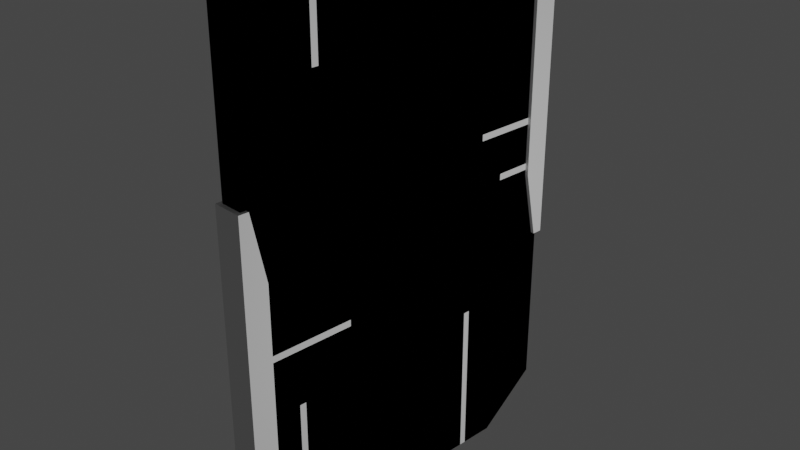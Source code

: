 # Source: Packages.blend  (saved by Blender 2.82.7; exported with 4.5.12 LTS)
import bpy
from mathutils import Matrix  # noqa: F401  (used for matrix-valued properties, if any)

bpy.ops.wm.read_factory_settings(use_empty=True)
scene = bpy.context.scene
scene.name = 'Scene'

# ---- collections
col_collection = bpy.data.collections.new('Collection'); scene.collection.children.link(col_collection)

# ---- materials (node trees are filled in below, after node groups)
mat_material = bpy.data.materials.new('Material')
mat_material.alpha_threshold = 0.0
mat_material.use_transparent_shadow = False
mat_material.line_color = (0.0, 0.0, 0.0, 1.0)

# ---- material node trees
mat_material.use_nodes = True; mat_material.node_tree.nodes.clear()
_N = mat_material.node_tree.nodes; _L = mat_material.node_tree.links
n0 = _N.new('ShaderNodeOutputMaterial'); n0.name = 'Material Output'; n0.location = (300, 300)
n1 = _N.new('ShaderNodeBsdfPrincipled'); n1.name = 'Principled BSDF'; n1.location = (10, 300)
n1.distribution = 'GGX'
n1.subsurface_method = 'BURLEY'
n1.inputs[2].default_value = 0.4
n1.inputs[3].default_value = 1.45
n1.inputs[27].default_value = (0.0, 0.0, 0.0, 1.0)
n1.inputs[28].default_value = 1.0
_L.new(n1.outputs[0], n0.inputs[0])
n0.is_active_output = True

# ---- world
world_world = bpy.data.worlds.new('World'); scene.world = world_world
world_world.use_nodes = True; world_world.node_tree.nodes.clear()
_N = world_world.node_tree.nodes; _L = world_world.node_tree.links
n0 = _N.new('ShaderNodeOutputWorld'); n0.name = 'World Output'; n0.location = (300, 300)
n1 = _N.new('ShaderNodeBackground'); n1.name = 'Background'; n1.location = (10, 300)
n1.inputs[0].default_value = (0.05088, 0.05088, 0.05088, 1.0)
_L.new(n1.outputs[0], n0.inputs[0])
n0.is_active_output = True
world_world.color = (0.05088, 0.05088, 0.05088)
world_world.use_sun_shadow = False
world_world.sun_shadow_jitter_overblur = 0.0

# ---- cameras
cam_camera = bpy.data.cameras.new('Camera')
cam_camera.clip_end = 100.0
cam_camera.ortho_scale = 7.314

# ---- lights
light_light = bpy.data.lights.new('Light', 'POINT')
light_light.transmission_factor = 0.0
light_light.energy = 1000.0
light_light.shadow_soft_size = 0.1
light_light.shadow_maximum_resolution = 0.006
light_light.use_absolute_resolution = True

# ---- meshes
me_cube = bpy.data.meshes.new('Cube')
me_cube.from_pydata([(0.09676, -0.9908, -2.467), (0.09676, -1.066, -2.467), (0.09676, 1.071, 0.5816), (0.09676, 1.071, 0.6565), (0.09676, 1.37, 0.0466), (0.09676, 1.37, 0.1215), (0.09676, -0.7851, -0.882), (0.09676, -0.7851, -0.8072), (0.09676, -1.463, -1.509), (0.09676, -1.388, -1.509), (0.09676, -0.5112, 2.448), (0.09676, -0.4363, 2.448), (0.09676, -1.162, 1.893), (0.09676, -1.087, 1.893), (0.09676, 0.8655, -1.415), (0.09676, 0.9403, -1.415), (0.1315, 1.81, 3.126), (0.1315, 2.01, -2.685), (0.1315, -2.01, 2.685), (0.1315, -1.915, -3.11), (-0.1315, 1.81, 3.126), (-0.1315, 2.01, -2.685), (-0.1315, -2.01, 2.685), (-0.1315, -1.915, -3.11), (-0.1315, 1.326, -3.216), (-0.1315, -1.326, -3.216), (0.1315, 1.326, 3.216), (0.1315, -1.326, 3.216), (-0.1315, -1.326, 3.216), (-0.1315, 1.326, 3.216), (0.1315, -1.326, -3.216), (0.1315, 1.326, -3.216), (0.1315, 2.01, 2.685), (-0.1315, -2.01, -2.685), (0.1315, -2.01, -2.685), (-0.1315, 2.01, 2.685), (0.1315, 1.326, 2.685), (0.1315, 1.326, -2.685), (0.1315, -1.326, 2.685), (0.1315, -1.326, -2.685), (-0.1315, -1.326, 2.685), (-0.1315, -1.326, -2.685), (-0.1315, 1.326, 2.685), (-0.1315, 1.326, -2.685), (0.1315, 0.9403, -2.685), (0.1315, 0.9403, -3.216), (0.09676, 0.9403, -3.216), (0.1315, 0.9403, -1.415), (0.1315, 0.8655, -1.415), (0.09676, 0.8655, -3.216), (0.1315, 0.8655, -2.685), (0.1315, 0.8655, -3.216), (0.09676, -1.087, 3.216), (0.1315, -1.087, 3.216), (0.1315, -1.087, 2.685), (0.1315, -1.087, 1.893), (0.09676, -1.162, 3.216), (0.1315, -1.162, 3.216), (0.1315, -1.162, 2.685), (0.1315, -1.162, 1.893), (0.1315, -0.4363, 2.685), (0.1315, -0.4363, 3.216), (0.09676, -0.4363, 3.216), (0.1315, -0.4363, 2.448), (0.09676, -0.5112, 3.216), (0.1315, -0.5112, 3.216), (0.1315, -0.5112, 2.685), (0.1315, -0.5112, 2.448), (0.1315, -1.388, -2.685), (0.1315, -1.388, -3.216), (0.09676, -1.388, -3.216), (0.1315, -1.388, -1.509), (0.1315, -1.463, -1.509), (0.09676, -1.463, -3.216), (0.1315, -1.463, -2.685), (0.1315, -1.463, -3.216), (0.1315, -2.01, -0.8072), (0.1315, -1.326, -0.8072), (0.09676, -2.01, -0.8072), (0.1315, -0.7851, -0.8072), (0.1315, -0.7851, -0.882), (0.09676, -2.01, -0.882), (0.1315, -2.01, -0.882), (0.1315, -1.326, -0.882), (0.1315, 2.01, 0.1215), (0.09676, 2.01, 0.1215), (0.1315, 1.37, 0.1215), (0.09676, 2.01, 0.0466), (0.1315, 2.01, 0.0466), (0.1315, 1.37, 0.0466), (0.09676, 2.01, 0.6565), (0.1315, 2.01, 0.6565), (0.1315, 1.326, 0.6565), (0.1315, 1.071, 0.6565), (0.09676, 2.01, 0.5816), (0.1315, 2.01, 0.5816), (0.1315, 1.326, 0.5816), (0.1315, 1.071, 0.5816), (0.1315, -1.066, -2.685), (0.1315, -1.066, -2.467), (0.1315, -1.066, -3.216), (0.09676, -1.066, -3.216), (0.1315, -0.9908, -2.467), (0.09676, -0.9908, -3.216), (0.1315, -0.9908, -3.216), (0.1315, -0.9908, -2.685)], [], [(1, 99, 98, 100, 101), (1, 0, 102, 99), (7, 79, 77, 76, 78), (7, 6, 80, 79), (11, 63, 60, 61, 62), (11, 10, 67, 63), (13, 55, 54, 53, 52), (13, 12, 59, 55), (27, 28, 22, 18), (42, 29, 20, 35), (25, 30, 69, 70, 73, 75, 19, 23), (38, 27, 18), (35, 20, 16, 32), (32, 16, 26, 36), (36, 26, 61, 60), (21, 17, 31, 24), (24, 31, 45, 46, 49, 51, 104, 103, 101, 100, 30, 25), (22, 28, 40), (40, 28, 29, 42), (16, 20, 29, 26), (26, 29, 28, 27, 57, 56, 52, 53, 65, 64, 62, 61), (25, 41, 43, 24), (41, 40, 42, 43), (23, 33, 41, 25), (33, 22, 40, 41), (31, 37, 44, 45), (37, 96, 97, 93, 92, 36, 60, 63, 67, 66, 54, 55, 59, 58, 38, 77, 79, 80, 83, 39, 98, 99, 102, 105, 50, 48, 47, 44), (17, 37, 31), (17, 88, 89, 86, 84, 95, 96, 37), (21, 35, 32, 91, 90, 94, 95, 84, 85, 87, 88, 17), (30, 39, 68, 69), (39, 83, 82, 34, 74, 72, 71, 68), (24, 43, 21), (43, 42, 35, 21), (19, 34, 33, 23), (34, 82, 81, 78, 76, 18, 22, 33), (47, 15, 46, 45, 44), (49, 14, 48, 50, 51), (48, 14, 15, 47), (51, 50, 105, 104), (58, 57, 27, 38), (59, 12, 56, 57, 58), (66, 65, 53, 54), (67, 10, 64, 65, 66), (71, 9, 70, 69, 68), (75, 74, 34, 19), (73, 8, 72, 74, 75), (72, 8, 9, 71), (76, 77, 38, 18), (80, 6, 81, 82, 83), (86, 5, 85, 84), (89, 4, 5, 86), (87, 4, 89, 88), (92, 91, 32, 36), (93, 3, 90, 91, 92), (97, 2, 3, 93), (94, 2, 97, 96, 95), (100, 98, 39, 30), (102, 0, 103, 104, 105)])
_uv = me_cube.uv_layers.new(name='UVMap')
_uv.uv.foreach_set('vector', [0.375, 0.25, 0.375, 0.2815, 0.4022, 0.2815, 0.4687, 0.2815, 0.4687, 0.25, 0.125, 0.5, 0.125, 0.75, 0.1565, 0.75, 0.1565, 0.5, 0.375, 0.25, 0.375, 0.2815, 0.4426, 0.2815, 0.5281, 0.2815, 0.5281, 0.25, 0.125, 0.5, 0.125, 0.75, 0.1565, 0.75, 0.1565, 0.5, 0.375, 0.25, 0.375, 0.2815, 0.4046, 0.2815, 0.471, 0.2815, 0.471, 0.25, 0.125, 0.5, 0.125, 0.75, 0.1565, 0.75, 0.1565, 0.5, 0.375, 0.25, 0.375, 0.2815, 0.4739, 0.2815, 0.5403, 0.2815, 0.5403, 0.25, 0.125, 0.5, 0.125, 0.75, 0.1565, 0.75, 0.1565, 0.5, 0.625, 0.6667, 0.875, 0.6667, 0.875, 0.75, 0.625, 0.75, 0.5417, 0.1667, 0.625, 0.1667, 0.625, 0.25, 0.5417, 0.25, 0.125, 0.6667, 0.375, 0.6667, 0.375, 0.6743, 0.3419, 0.6743, 0.3419, 0.6834, 0.375, 0.6834, 0.375, 0.75, 0.125, 0.75, 0.5417, 0.6667, 0.625, 0.6667, 0.5417, 0.75, 0.5417, 0.25, 0.625, 0.25, 0.625, 0.5, 0.5417, 0.5, 0.5417, 0.5, 0.625, 0.5, 0.625, 0.5833, 0.5417, 0.5833, 0.5417, 0.5833, 0.625, 0.5833, 0.625, 0.6387, 0.5417, 0.6387, 0.125, 0.5, 0.375, 0.5, 0.375, 0.5833, 0.125, 0.5833, 0.125, 0.5833, 0.375, 0.5833, 0.375, 0.5954, 0.3419, 0.5954, 0.3419, 0.5978, 0.375, 0.5978, 0.375, 0.6561, 0.3419, 0.6561, 0.3419, 0.6585, 0.375, 0.6585, 0.375, 0.6667, 0.125, 0.6667, 0.625, 0.0, 0.625, 0.08333, 0.5417, 0.08333, 0.5417, 0.08333, 0.625, 0.08333, 0.625, 0.1667, 0.5417, 0.1667, 0.625, 0.5, 0.875, 0.5, 0.875, 0.5833, 0.625, 0.5833, 0.625, 0.5833, 0.875, 0.5833, 0.875, 0.6667, 0.625, 0.6667, 0.625, 0.6615, 0.6581, 0.6615, 0.6581, 0.6592, 0.625, 0.6592, 0.625, 0.6411, 0.6581, 0.6411, 0.6581, 0.6387, 0.625, 0.6387, 0.375, 0.08333, 0.4583, 0.08333, 0.4583, 0.1667, 0.375, 0.1667, 0.4583, 0.08333, 0.5417, 0.08333, 0.5417, 0.1667, 0.4583, 0.1667, 0.375, 0.0, 0.4583, 0.0, 0.4583, 0.08333, 0.375, 0.08333, 0.4583, 0.0, 0.5417, 0.0, 0.5417, 0.08333, 0.4583, 0.08333, 0.375, 0.5833, 0.4583, 0.5833, 0.4583, 0.5954, 0.375, 0.5954, 0.4583, 0.5833, 0.509, 0.5833, 0.509, 0.5913, 0.5102, 0.5913, 0.5102, 0.5833, 0.5417, 0.5833, 0.5417, 0.6387, 0.538, 0.6387, 0.538, 0.6411, 0.5417, 0.6411, 0.5417, 0.6592, 0.5294, 0.6592, 0.5294, 0.6615, 0.5417, 0.6615, 0.5417, 0.6667, 0.4875, 0.6667, 0.4875, 0.6497, 0.4863, 0.6497, 0.4863, 0.6667, 0.4583, 0.6667, 0.4583, 0.6585, 0.4617, 0.6585, 0.4617, 0.6561, 0.4583, 0.6561, 0.4583, 0.5978, 0.478, 0.5978, 0.478, 0.5954, 0.4583, 0.5954, 0.4583, 0.5, 0.4583, 0.5833, 0.375, 0.5833, 0.4583, 0.5, 0.5007, 0.5, 0.5007, 0.5779, 0.5019, 0.5779, 0.5019, 0.5, 0.509, 0.5, 0.509, 0.5833, 0.4583, 0.5833, 0.4583, 0.25, 0.5417, 0.25, 0.5417, 0.5, 0.5102, 0.5, 0.5102, 0.4669, 0.509, 0.4669, 0.509, 0.5, 0.5019, 0.5, 0.5019, 0.4669, 0.5007, 0.4669, 0.5007, 0.5, 0.4583, 0.5, 0.375, 0.6667, 0.4583, 0.6667, 0.4583, 0.6743, 0.375, 0.6743, 0.4583, 0.6667, 0.4863, 0.6667, 0.4863, 0.75, 0.4583, 0.75, 0.4583, 0.6834, 0.4766, 0.6834, 0.4766, 0.6743, 0.4583, 0.6743, 0.375, 0.1667, 0.4583, 0.1667, 0.375, 0.25, 0.4583, 0.1667, 0.5417, 0.1667, 0.5417, 0.25, 0.4583, 0.25, 0.375, 0.75, 0.4583, 0.75, 0.4583, 1.0, 0.375, 1.0, 0.4583, 0.75, 0.4863, 0.75, 0.4863, 0.7831, 0.4875, 0.7831, 0.4875, 0.75, 0.5417, 0.75, 0.5417, 1.0, 0.4583, 1.0, 0.625, 0.2815, 0.625, 0.25, 0.3999, 0.25, 0.3999, 0.2815, 0.4663, 0.2815, 0.3999, 1.0, 0.625, 1.0, 0.625, 0.9685, 0.4663, 0.9685, 0.3999, 0.9685, 0.8435, 0.75, 0.875, 0.75, 0.875, 0.5, 0.8435, 0.5, 0.375, 0.5978, 0.4583, 0.5978, 0.4583, 0.6561, 0.375, 0.6561, 0.5417, 0.6615, 0.625, 0.6615, 0.625, 0.6667, 0.5417, 0.6667, 0.375, 0.9685, 0.375, 1.0, 0.5403, 1.0, 0.5403, 0.9685, 0.4739, 0.9685, 0.5417, 0.6411, 0.625, 0.6411, 0.625, 0.6592, 0.5417, 0.6592, 0.375, 0.9685, 0.375, 1.0, 0.471, 1.0, 0.471, 0.9685, 0.4046, 0.9685, 0.625, 0.2815, 0.625, 0.25, 0.4116, 0.25, 0.4116, 0.2815, 0.478, 0.2815, 0.375, 0.6834, 0.4583, 0.6834, 0.4583, 0.75, 0.375, 0.75, 0.4116, 1.0, 0.625, 1.0, 0.625, 0.9685, 0.478, 0.9685, 0.4116, 0.9685, 0.8435, 0.75, 0.875, 0.75, 0.875, 0.5, 0.8435, 0.5, 0.4875, 0.75, 0.4875, 0.6667, 0.5417, 0.6667, 0.5417, 0.75, 0.375, 0.9685, 0.375, 1.0, 0.5281, 1.0, 0.5281, 0.9685, 0.4426, 0.9685, 0.625, 0.2815, 0.625, 0.25, 0.545, 0.25, 0.545, 0.2815, 0.8435, 0.75, 0.875, 0.75, 0.875, 0.5, 0.8435, 0.5, 0.545, 1.0, 0.625, 1.0, 0.625, 0.9685, 0.545, 0.9685, 0.5102, 0.5833, 0.5102, 0.5, 0.5417, 0.5, 0.5417, 0.5833, 0.625, 0.2815, 0.625, 0.25, 0.5076, 0.25, 0.5076, 0.2815, 0.5931, 0.2815, 0.8435, 0.75, 0.875, 0.75, 0.875, 0.5, 0.8435, 0.5, 0.5076, 1.0, 0.625, 1.0, 0.625, 0.9685, 0.5931, 0.9685, 0.5076, 0.9685, 0.375, 0.6585, 0.4583, 0.6585, 0.4583, 0.6667, 0.375, 0.6667, 0.375, 0.9685, 0.375, 1.0, 0.4687, 1.0, 0.4687, 0.9685, 0.4022, 0.9685])
me_cube.materials.append(mat_material)
me_cube.use_remesh_preserve_volume = False
me_cube.use_remesh_preserve_attributes = False
me_cube.use_mirror_vertex_groups = False
me_cube.update()
me_cube_001 = bpy.data.meshes.new('Cube.001')
me_cube_001.from_pydata([(-0.1712, -0.002209, 3.093), (-0.1712, -0.5042, 3.313), (-0.1712, 2.059, 3.082), (0.1712, -0.002209, 3.093), (0.1712, -0.5042, 3.313), (0.1712, 2.059, 3.082), (-0.1712, 1.786, 3.093), (-0.1712, 1.786, 3.313), (0.1712, 1.786, 3.093), (0.1712, 1.786, 3.313), (-0.1712, 2.059, -0.7806), (0.1712, 2.059, -0.7806), (-0.1712, 1.786, -0.006761), (0.1712, 1.786, -0.006761), (0.1712, 1.946, 3.088), (-0.1712, 1.946, 3.088), (0.1712, 1.946, -0.7806), (-0.1712, 1.946, -0.7806), (-0.1712, -0.5042, 3.203), (0.1712, -0.5042, 3.203), (0.1712, 1.786, 3.203), (-0.1712, 1.786, 3.203)], [], [(20, 9, 4, 19), (19, 4, 1, 18), (6, 8, 3, 0), (9, 7, 1, 4), (8, 6, 12, 13), (18, 1, 7, 21), (17, 16, 13, 12), (2, 5, 11, 10), (14, 8, 13, 16), (15, 2, 10, 17), (6, 15, 17, 12), (5, 14, 16, 11), (10, 11, 16, 17), (8, 14, 20), (5, 2, 7, 9), (0, 18, 21, 6), (14, 5, 9, 20), (3, 19, 18, 0), (8, 20, 19, 3), (15, 21, 7, 2), (6, 21, 15)])
_uv = me_cube_001.uv_layers.new(name='UVMap')
_uv.uv.foreach_set('vector', [0.5, 0.5528, 0.625, 0.5528, 0.625, 0.75, 0.5, 0.75, 0.5, 0.75, 0.625, 0.75, 0.625, 1.0, 0.5, 1.0, 0.125, 0.5528, 0.375, 0.5528, 0.375, 0.75, 0.125, 0.75, 0.625, 0.5528, 0.875, 0.5528, 0.875, 0.75, 0.625, 0.75, 0.375, 0.5528, 0.125, 0.5528, 0.125, 0.5528, 0.375, 0.5528, 0.5, 0.0, 0.625, 0.0, 0.625, 0.1972, 0.5, 0.1972, 0.125, 0.5264, 0.375, 0.5264, 0.375, 0.5528, 0.125, 0.5528, 0.375, 0.25, 0.375, 0.5, 0.375, 0.5, 0.375, 0.25, 0.375, 0.5264, 0.375, 0.5528, 0.375, 0.5528, 0.375, 0.5264, 0.375, 0.2236, 0.375, 0.25, 0.375, 0.25, 0.375, 0.2236, 0.375, 0.1972, 0.375, 0.2236, 0.375, 0.2236, 0.375, 0.1972, 0.375, 0.5, 0.375, 0.5264, 0.375, 0.5264, 0.375, 0.5, 0.125, 0.5, 0.375, 0.5, 0.375, 0.5264, 0.125, 0.5264, 0.375, 0.5528, 0.375, 0.5264, 0.5, 0.5528, 0.375, 0.5, 0.375, 0.25, 0.875, 0.5528, 0.625, 0.5528, 0.375, 0.0, 0.5, 0.0, 0.5, 0.1972, 0.375, 0.1972, 0.375, 0.5264, 0.375, 0.5, 0.625, 0.5528, 0.5, 0.5528, 0.375, 0.75, 0.5, 0.75, 0.5, 1.0, 0.375, 1.0, 0.375, 0.5528, 0.5, 0.5528, 0.5, 0.75, 0.375, 0.75, 0.375, 0.2236, 0.5, 0.1972, 0.625, 0.1972, 0.375, 0.25, 0.375, 0.1972, 0.5, 0.1972, 0.375, 0.2236])
me_cube_001.use_remesh_fix_poles = True
me_cube_001.use_remesh_preserve_attributes = False
me_cube_001.use_mirror_vertex_groups = False
me_cube_001.update()
me_cube_003 = bpy.data.meshes.new('Cube.003')
me_cube_003.from_pydata([(-0.1712, -0.002209, 3.093), (-0.1712, -0.5042, 3.313), (-0.1712, 2.059, 3.082), (0.1712, -0.002209, 3.093), (0.1712, -0.5042, 3.313), (0.1712, 2.059, 3.082), (-0.1712, 1.786, 3.093), (-0.1712, 1.786, 3.313), (0.1712, 1.786, 3.093), (0.1712, 1.786, 3.313), (-0.1712, 2.059, -0.7806), (0.1712, 2.059, -0.7806), (-0.1712, 1.786, -0.006761), (0.1712, 1.786, -0.006761), (0.1712, 1.946, 3.088), (-0.1712, 1.946, 3.088), (0.1712, 1.946, -0.7806), (-0.1712, 1.946, -0.7806), (-0.1712, -0.5042, 3.203), (0.1712, -0.5042, 3.203), (0.1712, 1.786, 3.203), (-0.1712, 1.786, 3.203)], [], [(20, 9, 4, 19), (19, 4, 1, 18), (6, 8, 3, 0), (9, 7, 1, 4), (8, 6, 12, 13), (18, 1, 7, 21), (17, 16, 13, 12), (2, 5, 11, 10), (14, 8, 13, 16), (15, 2, 10, 17), (6, 15, 17, 12), (5, 14, 16, 11), (10, 11, 16, 17), (8, 14, 20), (5, 2, 7, 9), (0, 18, 21, 6), (14, 5, 9, 20), (3, 19, 18, 0), (8, 20, 19, 3), (6, 21, 15), (15, 21, 7, 2)])
_uv = me_cube_003.uv_layers.new(name='UVMap')
_uv.uv.foreach_set('vector', [0.5, 0.5528, 0.625, 0.5528, 0.625, 0.75, 0.5, 0.75, 0.5, 0.75, 0.625, 0.75, 0.625, 1.0, 0.5, 1.0, 0.125, 0.5528, 0.375, 0.5528, 0.375, 0.75, 0.125, 0.75, 0.625, 0.5528, 0.875, 0.5528, 0.875, 0.75, 0.625, 0.75, 0.375, 0.5528, 0.125, 0.5528, 0.125, 0.5528, 0.375, 0.5528, 0.5, 0.0, 0.625, 0.0, 0.625, 0.1972, 0.5, 0.1972, 0.125, 0.5264, 0.375, 0.5264, 0.375, 0.5528, 0.125, 0.5528, 0.375, 0.25, 0.375, 0.5, 0.375, 0.5, 0.375, 0.25, 0.375, 0.5264, 0.375, 0.5528, 0.375, 0.5528, 0.375, 0.5264, 0.375, 0.2236, 0.375, 0.25, 0.375, 0.25, 0.375, 0.2236, 0.375, 0.1972, 0.375, 0.2236, 0.375, 0.2236, 0.375, 0.1972, 0.375, 0.5, 0.375, 0.5264, 0.375, 0.5264, 0.375, 0.5, 0.125, 0.5, 0.375, 0.5, 0.375, 0.5264, 0.125, 0.5264, 0.375, 0.5528, 0.375, 0.5264, 0.5, 0.5528, 0.375, 0.5, 0.375, 0.25, 0.875, 0.5528, 0.625, 0.5528, 0.375, 0.0, 0.5, 0.0, 0.5, 0.1972, 0.375, 0.1972, 0.375, 0.5264, 0.375, 0.5, 0.625, 0.5528, 0.5, 0.5528, 0.375, 0.75, 0.5, 0.75, 0.5, 1.0, 0.375, 1.0, 0.375, 0.5528, 0.5, 0.5528, 0.5, 0.75, 0.375, 0.75, 0.375, 0.1972, 0.5, 0.1972, 0.375, 0.2236, 0.375, 0.2236, 0.5, 0.1972, 0.625, 0.1972, 0.375, 0.25])
me_cube_003.use_remesh_fix_poles = True
me_cube_003.use_remesh_preserve_attributes = False
me_cube_003.use_mirror_vertex_groups = False
me_cube_003.update()
me_cube_006 = bpy.data.meshes.new('Cube.006')
me_cube_006.from_pydata([(0.1315, 1.81, 3.126), (0.1315, 2.01, -2.685), (0.1315, -2.01, 2.685), (0.1315, -2.01, -3.216), (-0.1315, 1.81, 3.126), (-0.1315, 2.01, -2.685), (-0.1315, -2.01, 2.685), (-0.1315, -2.01, -3.216), (-0.1315, 1.326, -3.216), (-0.1315, -1.326, -3.216), (0.1315, 1.326, 3.216), (0.1315, -1.326, 3.216), (-0.1315, -1.326, 3.216), (-0.1315, 1.326, 3.216), (0.1315, -1.326, -3.216), (0.1315, 1.326, -3.216), (0.1315, 2.01, 2.685), (-0.1315, -2.01, -2.685), (0.1315, -2.01, -2.685), (-0.1315, 2.01, 2.685), (0.1315, 1.326, 2.685), (0.1315, 1.326, -2.685), (0.1315, -1.326, 2.685), (0.1315, -1.326, -2.685), (-0.1315, -1.326, 2.685), (-0.1315, -1.326, -2.685), (-0.1315, 1.326, 2.685), (-0.1315, 1.326, -2.685)], [], [(11, 12, 6, 2), (26, 13, 4, 19), (9, 14, 3, 7), (22, 11, 2), (19, 4, 0, 16), (16, 0, 10, 20), (20, 10, 11, 22), (5, 1, 15, 8), (8, 15, 14, 9), (6, 12, 24), (24, 12, 13, 26), (0, 4, 13, 10), (10, 13, 12, 11), (9, 25, 27, 8), (25, 24, 26, 27), (7, 17, 25, 9), (17, 6, 24, 25), (15, 21, 23, 14), (21, 20, 22, 23), (1, 21, 15), (1, 16, 20, 21), (5, 19, 16, 1), (14, 23, 18, 3), (23, 22, 2, 18), (8, 27, 5), (27, 26, 19, 5), (3, 18, 17, 7), (18, 2, 6, 17)])
_uv = me_cube_006.uv_layers.new(name='UVMap')
_uv.uv.foreach_set('vector', [0.625, 0.6667, 0.875, 0.6667, 0.875, 0.75, 0.625, 0.75, 0.5417, 0.1667, 0.625, 0.1667, 0.625, 0.25, 0.5417, 0.25, 0.125, 0.6667, 0.375, 0.6667, 0.375, 0.75, 0.125, 0.75, 0.5417, 0.6667, 0.625, 0.6667, 0.5417, 0.75, 0.5417, 0.25, 0.625, 0.25, 0.625, 0.5, 0.5417, 0.5, 0.5417, 0.5, 0.625, 0.5, 0.625, 0.5833, 0.5417, 0.5833, 0.5417, 0.5833, 0.625, 0.5833, 0.625, 0.6667, 0.5417, 0.6667, 0.125, 0.5, 0.375, 0.5, 0.375, 0.5833, 0.125, 0.5833, 0.125, 0.5833, 0.375, 0.5833, 0.375, 0.6667, 0.125, 0.6667, 0.625, 0.0, 0.625, 0.08333, 0.5417, 0.08333, 0.5417, 0.08333, 0.625, 0.08333, 0.625, 0.1667, 0.5417, 0.1667, 0.625, 0.5, 0.875, 0.5, 0.875, 0.5833, 0.625, 0.5833, 0.625, 0.5833, 0.875, 0.5833, 0.875, 0.6667, 0.625, 0.6667, 0.375, 0.08333, 0.4583, 0.08333, 0.4583, 0.1667, 0.375, 0.1667, 0.4583, 0.08333, 0.5417, 0.08333, 0.5417, 0.1667, 0.4583, 0.1667, 0.375, 0.0, 0.4583, 0.0, 0.4583, 0.08333, 0.375, 0.08333, 0.4583, 0.0, 0.5417, 0.0, 0.5417, 0.08333, 0.4583, 0.08333, 0.375, 0.5833, 0.4583, 0.5833, 0.4583, 0.6667, 0.375, 0.6667, 0.4583, 0.5833, 0.5417, 0.5833, 0.5417, 0.6667, 0.4583, 0.6667, 0.4583, 0.5, 0.4583, 0.5833, 0.375, 0.5833, 0.4583, 0.5, 0.5417, 0.5, 0.5417, 0.5833, 0.4583, 0.5833, 0.4583, 0.25, 0.5417, 0.25, 0.5417, 0.5, 0.4583, 0.5, 0.375, 0.6667, 0.4583, 0.6667, 0.4583, 0.75, 0.375, 0.75, 0.4583, 0.6667, 0.5417, 0.6667, 0.5417, 0.75, 0.4583, 0.75, 0.375, 0.1667, 0.4583, 0.1667, 0.375, 0.25, 0.4583, 0.1667, 0.5417, 0.1667, 0.5417, 0.25, 0.4583, 0.25, 0.375, 0.75, 0.4583, 0.75, 0.4583, 1.0, 0.375, 1.0, 0.4583, 0.75, 0.5417, 0.75, 0.5417, 1.0, 0.4583, 1.0])
me_cube_006.materials.append(mat_material)
me_cube_006.use_remesh_preserve_volume = False
me_cube_006.use_remesh_preserve_attributes = False
me_cube_006.use_mirror_vertex_groups = False
me_cube_006.update()
me_cube_007 = bpy.data.meshes.new('Cube.007')
me_cube_007.from_pydata([(0.09676, -0.9908, -2.467), (0.09676, -1.066, -2.467), (0.09676, 1.071, 0.5816), (0.09676, 1.071, 0.6565), (0.09676, 1.37, 0.0466), (0.09676, 1.37, 0.1215), (0.09676, -0.7851, -0.882), (0.09676, -0.7851, -0.8072), (0.09676, -1.463, -1.509), (0.09676, -1.388, -1.509), (0.09676, -0.5112, 2.448), (0.09676, -0.4363, 2.448), (0.09676, -1.162, 1.893), (0.09676, -1.087, 1.893), (0.09676, 0.8655, -1.415), (0.09676, 0.9403, -1.415), (0.09676, 0.9403, -3.216), (0.09676, 0.8655, -3.216), (0.09676, -1.087, 3.216), (0.09676, -1.162, 3.216), (0.09676, -0.4363, 3.216), (0.09676, -0.5112, 3.216), (0.09676, -1.388, -3.216), (0.09676, -1.463, -3.216), (0.09676, -2.01, -0.8072), (0.09676, -2.01, -0.882), (0.09676, 2.01, 0.1215), (0.09676, 2.01, 0.0466), (0.09676, 2.01, 0.6565), (0.09676, 2.01, 0.5816), (0.09676, -1.066, -3.216), (0.09676, -0.9908, -3.216)], [], [(0, 1, 30, 31), (6, 7, 24, 25), (10, 11, 20, 21), (12, 13, 18, 19), (16, 15, 14, 17), (22, 9, 8, 23), (26, 5, 4, 27), (28, 3, 2, 29)])
_uv = me_cube_007.uv_layers.new(name='UVMap')
_uv.uv.foreach_set('vector', [0.375, 0.0, 0.375, 0.25, 0.4687, 0.25, 0.4687, 0.0, 0.375, 0.0, 0.375, 0.25, 0.5281, 0.25, 0.5281, 0.0, 0.375, 0.0, 0.375, 0.25, 0.471, 0.25, 0.471, 0.0, 0.375, 0.0, 0.375, 0.25, 0.5403, 0.25, 0.5403, 0.0, 0.3999, 0.25, 0.625, 0.25, 0.625, 0.0, 0.3999, 0.0, 0.4116, 0.25, 0.625, 0.25, 0.625, 0.0, 0.4116, 0.0, 0.545, 0.25, 0.625, 0.25, 0.625, 0.0, 0.545, 0.0, 0.5076, 0.25, 0.625, 0.25, 0.625, 0.0, 0.5076, 0.0])
me_cube_007.materials.append(mat_material)
me_cube_007.use_remesh_preserve_volume = False
me_cube_007.use_remesh_preserve_attributes = False
me_cube_007.use_mirror_vertex_groups = False
me_cube_007.update()

# ---- objects
ob_body = bpy.data.objects.new('body', me_cube)
ob_light = bpy.data.objects.new('Light', light_light)
ob_camera = bpy.data.objects.new('Camera', cam_camera)
ob_holder_1 = bpy.data.objects.new('holder_1', me_cube_001)
ob_holder_2 = bpy.data.objects.new('holder_2', me_cube_003)
ob_cube_004 = bpy.data.objects.new('Cube.004', me_cube_006)
ob_glow = bpy.data.objects.new('glow', me_cube_007)

# ---- transforms, parenting, visibility, modifiers, constraints
ob_body.location = (0.0, 0.0, 0.0)
ob_body.lock_rotations_4d = False
ob_body.empty_display_type = 'ARROWS'
ob_body.lineart.crease_threshold = 0.0
ob_light.location = (7.516, 1.224, -0.3061)
ob_light.rotation_euler = (0.6503, 0.05522, 1.866)
ob_light.lock_rotations_4d = False
ob_light.empty_display_type = 'ARROWS'
ob_light.color = (0.0, 0.0, 0.0, 0.0)
ob_light.lineart.crease_threshold = 0.0
ob_camera.location = (7.359, -6.926, 4.958)
ob_camera.rotation_euler = (1.109, 0.0, 0.8149)
ob_camera.lock_rotations_4d = False
ob_camera.empty_display_type = 'ARROWS'
ob_camera.color = (0.0, 0.0, 0.0, 0.0)
ob_camera.display_type = 'WIRE'
ob_camera.lineart.crease_threshold = 0.0
ob_holder_1.location = (0.0, 0.0, 0.0)
ob_holder_1.lineart.crease_threshold = 0.0
ob_holder_2.location = (0.0, 0.0, 0.0)
ob_holder_2.rotation_euler = (3.142, -0.0, 0.0)
ob_holder_2.lineart.crease_threshold = 0.0
ob_cube_004.location = (0.0, 0.0, 0.0)
ob_cube_004.lock_rotations_4d = False
ob_cube_004.empty_display_type = 'ARROWS'
ob_cube_004.lineart.crease_threshold = 0.0
_m = ob_cube_004.modifiers.new('Boolean', 'BOOLEAN')
_m.solver = 'FAST'
ob_glow.location = (0.0, 0.0, 0.0)
ob_glow.lock_rotations_4d = False
ob_glow.empty_display_type = 'ARROWS'
ob_glow.lineart.crease_threshold = 0.0

# ---- collection membership
col_collection.objects.link(ob_body)
col_collection.objects.link(ob_light)
col_collection.objects.link(ob_camera)
col_collection.objects.link(ob_holder_1)
col_collection.objects.link(ob_holder_2)
col_collection.objects.link(ob_cube_004)
col_collection.objects.link(ob_glow)

# ---- scene / render settings (as saved in the file)
scene.camera = ob_camera
scene.frame_start = 1; scene.frame_end = 250; scene.frame_set(1)
scene.render.engine = 'BLENDER_EEVEE_NEXT'
scene.cycles.use_denoising = False
scene.cycles.samples = 128
scene.cycles.sampling_pattern = 'TABULATED_SOBOL'
scene.cycles.use_adaptive_sampling = False
scene.cycles.use_light_tree = False
scene.view_settings.view_transform = 'Filmic'
bpy.context.view_layer.update()
